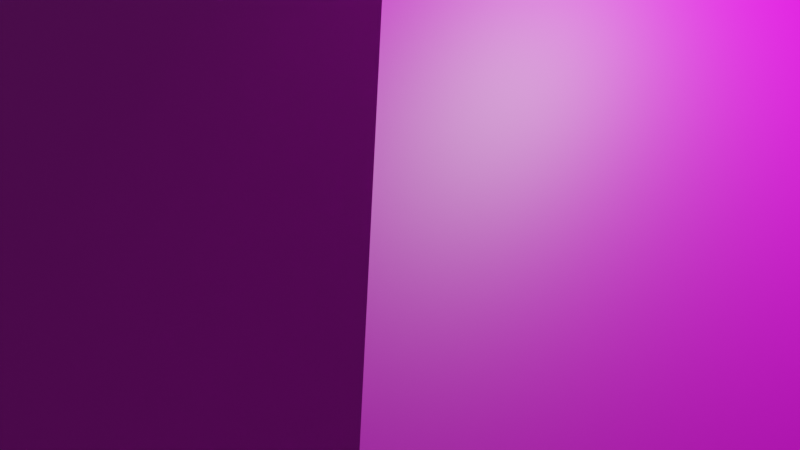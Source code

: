 # Source: lab.blend  (saved by Blender 3.6.11; exported with 4.5.12 LTS)
import bpy
from mathutils import Matrix  # noqa: F401  (used for matrix-valued properties, if any)

bpy.ops.wm.read_factory_settings(use_empty=True)
scene = bpy.context.scene
scene.name = 'Scene'

# ---- collections
col_collection = bpy.data.collections.new('Collection'); scene.collection.children.link(col_collection)

# ---- images (referenced by path relative to the original .blend; pixels are not part of the script)
import os
ASSET_DIR = os.environ.get("B2B_ASSET_DIR", "")  # directory of the original .blend (textures are referenced by path, not embedded)
HERE = os.path.dirname(os.path.abspath(__file__))  # packed textures are extracted next to this script under _unpacked/

def load_image(name, relpath, width, height, colorspace="sRGB"):
    """Load a texture the original file referenced (path relative to the .blend, or extracted next to this script)."""
    p = next((c for c in (os.path.join(HERE, relpath), os.path.join(ASSET_DIR, relpath)) if relpath and os.path.exists(c)), "")
    if p:
        img = bpy.data.images.load(p, check_existing=True)
        img.name = name
    else:  # same state as the original file: an image datablock whose file is absent (Cycles renders it pink)
        img = bpy.data.images.new(name, width, height)
        img.source = "FILE"
        img.filepath = "//" + (relpath or name)
    img.colorspace_settings.name = colorspace
    return img
img_untitled = load_image('Untitled', '', 1024, 1024, 'sRGB')

# ---- materials (node trees are filled in below, after node groups)
mat_material = bpy.data.materials.new('Material')
mat_material.alpha_threshold = 0.0
mat_material.use_transparent_shadow = False
mat_material.roughness = 0.5
mat_material.line_color = (0.0, 0.0, 0.0, 1.0)

# ---- material node trees
mat_material.use_nodes = True; mat_material.node_tree.nodes.clear()
_N = mat_material.node_tree.nodes; _L = mat_material.node_tree.links
n0 = _N.new('ShaderNodeOutputMaterial'); n0.name = 'Material Output'; n0.location = (300, 300)
n1 = _N.new('ShaderNodeBsdfPrincipled'); n1.name = 'Principled BSDF'; n1.location = (10, 300)
n1.distribution = 'GGX'
n1.subsurface_method = 'RANDOM_WALK_SKIN'
n1.inputs[3].default_value = 1.45
n1.inputs[27].default_value = (0.0, 0.0, 0.0, 1.0)
n1.inputs[28].default_value = 1.0
n2 = _N.new('ShaderNodeTexImage'); n2.name = 'Image Texture'; n2.location = (-280, 280)
n2.image = img_untitled
_L.new(n1.outputs[0], n0.inputs[0])
_L.new(n2.outputs[0], n1.inputs[0])
n0.is_active_output = True

# ---- world
world_world = bpy.data.worlds.new('World'); scene.world = world_world
world_world.use_nodes = True; world_world.node_tree.nodes.clear()
_N = world_world.node_tree.nodes; _L = world_world.node_tree.links
n0 = _N.new('ShaderNodeOutputWorld'); n0.name = 'World Output'; n0.location = (300, 300)
n1 = _N.new('ShaderNodeBackground'); n1.name = 'Background'; n1.location = (10, 300)
n1.inputs[0].default_value = (0.05088, 0.05088, 0.05088, 1.0)
_L.new(n1.outputs[0], n0.inputs[0])
n0.is_active_output = True
world_world.color = (0.05088, 0.05088, 0.05088)
world_world.use_sun_shadow = False
world_world.sun_shadow_jitter_overblur = 0.0

# ---- cameras
cam_camera = bpy.data.cameras.new('Camera')
cam_camera.clip_end = 100.0
cam_camera.ortho_scale = 7.314

# ---- lights
light_light = bpy.data.lights.new('Light', 'POINT')
light_light.transmission_factor = 0.0
light_light.energy = 1000.0
light_light.shadow_soft_size = 0.1
light_light.shadow_maximum_resolution = 0.006
light_light.use_absolute_resolution = True

# ---- meshes
me_cube = bpy.data.meshes.new('Cube')
me_cube.from_pydata([(5.418, 5.418, 0.8604), (5.418, 5.418, 0.01061), (5.418, -5.418, 0.8604), (5.418, -5.418, 0.01061), (-5.418, 5.418, 0.8604), (-5.418, 5.418, 0.01061), (-5.418, -5.418, 0.8604), (-5.418, -5.418, 0.01061), (0.879, -0.879, 4.343), (-0.879, -0.879, 4.343), (0.879, 0.879, 4.343), (-0.879, 0.879, 4.343), (0.879, -0.879, 7.693), (-0.879, -0.879, 7.693), (0.879, 0.879, 7.693), (-0.879, 0.879, 7.693)], [], [(0, 4, 11, 10), (3, 2, 6, 7), (7, 6, 4, 5), (5, 1, 3, 7), (1, 0, 2, 3), (5, 4, 0, 1), (10, 11, 15, 14), (6, 2, 8, 9), (4, 6, 9, 11), (2, 0, 10, 8), (14, 15, 13, 12), (8, 10, 14, 12), (11, 9, 13, 15), (9, 8, 12, 13)])
_uv = me_cube.uv_layers.new(name='UVMap')
_uv.uv.foreach_set('vector', [0.03155, 0.6321, 0.02424, 0.3372, 0.3053, 0.4388, 0.3334, 0.5341, 0.383, 0.0001196, 0.3926, 0.01898, 0.1559, 0.1374, 0.1426, 0.1215, 0.1426, 0.1215, 0.1559, 0.1374, 0.02424, 0.3372, 0.0001196, 0.3296, 0.9239, 0.0001196, 0.9239, 0.4166, 0.5074, 0.4166, 0.5074, 0.0001196, 0.0001196, 0.6445, 0.03155, 0.6321, 0.3254, 0.9711, 0.2908, 0.9999, 0.0001196, 0.3296, 0.02424, 0.3372, 0.03155, 0.6321, 0.0001196, 0.6445, 0.3334, 0.5341, 0.3053, 0.4388, 0.47, 0.4449, 0.4747, 0.5013, 0.1559, 0.1374, 0.3926, 0.01898, 0.3761, 0.2674, 0.3185, 0.3369, 0.02424, 0.3372, 0.1559, 0.1374, 0.3185, 0.3369, 0.3053, 0.4388, 0.3254, 0.9711, 0.03155, 0.6321, 0.3334, 0.5341, 0.3905, 0.5963, 0.575, 0.4168, 0.575, 0.4844, 0.5074, 0.4844, 0.5074, 0.4168, 0.3905, 0.5963, 0.3334, 0.5341, 0.4747, 0.5013, 0.4922, 0.5523, 0.3053, 0.4388, 0.3185, 0.3369, 0.4814, 0.3855, 0.47, 0.4449, 0.3185, 0.3369, 0.3761, 0.2674, 0.5072, 0.3167, 0.4814, 0.3855])
me_cube.materials.append(mat_material)
me_cube.use_mirror_vertex_groups = False
me_cube.update()

# ---- objects
ob_cube = bpy.data.objects.new('Cube', me_cube)
ob_light = bpy.data.objects.new('Light', light_light)
ob_camera = bpy.data.objects.new('Camera', cam_camera)

# ---- transforms, parenting, visibility, modifiers, constraints
ob_cube.location = (0.0, 0.0, 0.0)
ob_cube.lock_rotations_4d = False
ob_cube.empty_display_type = 'ARROWS'
ob_cube.lineart.crease_threshold = 0.0
ob_light.location = (4.076, 1.005, 5.904)
ob_light.rotation_euler = (0.6503, 0.05522, 1.866)
ob_light.lock_rotations_4d = False
ob_light.empty_display_type = 'ARROWS'
ob_light.color = (0.0, 0.0, 0.0, 0.0)
ob_light.lineart.crease_threshold = 0.0
ob_camera.location = (7.359, -6.926, 4.958)
ob_camera.rotation_euler = (1.109, 0.0, 0.8149)
ob_camera.lock_rotations_4d = False
ob_camera.empty_display_type = 'ARROWS'
ob_camera.color = (0.0, 0.0, 0.0, 0.0)
ob_camera.display_type = 'WIRE'
ob_camera.lineart.crease_threshold = 0.0

# ---- collection membership
col_collection.objects.link(ob_cube)
col_collection.objects.link(ob_light)
col_collection.objects.link(ob_camera)

# ---- scene / render settings (as saved in the file)
scene.camera = ob_camera
scene.frame_start = 1; scene.frame_end = 250; scene.frame_set(1)
scene.render.engine = 'BLENDER_EEVEE_NEXT'
scene.cycles.sampling_pattern = 'TABULATED_SOBOL'
scene.view_settings.view_transform = 'Filmic'
bpy.context.view_layer.update()
